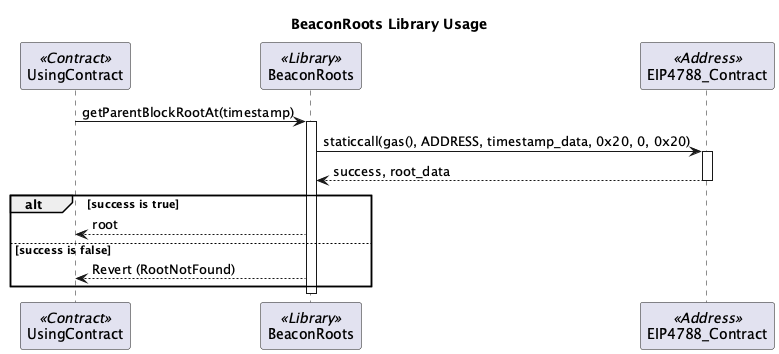

The diagram above was rendered by PlantUML. Its source (embedded in the PNG):
@startuml BeaconRoots_Sequence
title BeaconRoots Library Usage

participant UsingContract <<Contract>>
participant BeaconRoots <<Library>>
participant EIP4788_Contract <<Address>>

UsingContract -> BeaconRoots: getParentBlockRootAt(timestamp)
activate BeaconRoots

BeaconRoots -> EIP4788_Contract: staticcall(gas(), ADDRESS, timestamp_data, 0x20, 0, 0x20)
activate EIP4788_Contract

EIP4788_Contract --> BeaconRoots: success, root_data
deactivate EIP4788_Contract

alt success is true
    BeaconRoots --> UsingContract: root
else success is false
    BeaconRoots --> UsingContract: Revert (RootNotFound)
end

deactivate BeaconRoots

@enduml